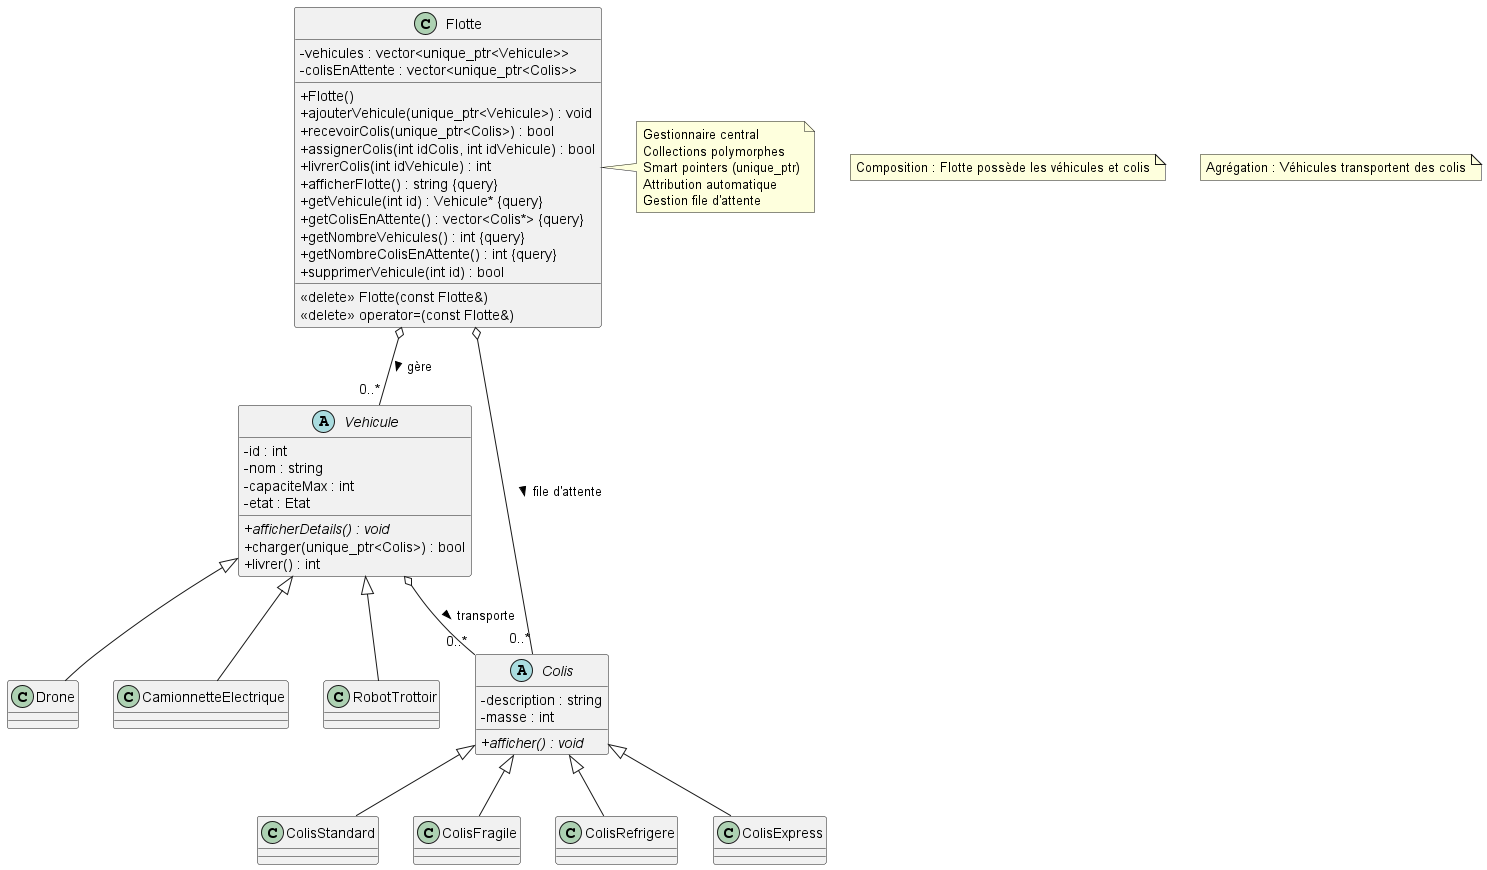

The diagram above was rendered by PlantUML. Its source (embedded in the PNG):
@startuml Classe_Flotte_Complete

skinparam classAttributeIconSize 0
skinparam backgroundColor white
skinparam shadowing false

class Flotte {
  - vehicules : vector<unique_ptr<Vehicule>>
  - colisEnAttente : vector<unique_ptr<Colis>>
  __
  + Flotte()
  + ajouterVehicule(unique_ptr<Vehicule>) : void
  + recevoirColis(unique_ptr<Colis>) : bool
  + assignerColis(int idColis, int idVehicule) : bool
  + livrerColis(int idVehicule) : int
  + afficherFlotte() : string {query}
  + getVehicule(int id) : Vehicule* {query}
  + getColisEnAttente() : vector<Colis*> {query}
  + getNombreVehicules() : int {query}
  + getNombreColisEnAttente() : int {query}
  + supprimerVehicule(int id) : bool
  __
  <<delete>> Flotte(const Flotte&)
  <<delete>> operator=(const Flotte&)
}

abstract class Vehicule {
  - id : int
  - nom : string
  - capaciteMax : int
  - etat : Etat
  __
  + {abstract} afficherDetails() : void
  + charger(unique_ptr<Colis>) : bool
  + livrer() : int
}

abstract class Colis {
  - description : string
  - masse : int
  __
  + {abstract} afficher() : void
}

class Drone
class CamionnetteElectrique
class RobotTrottoir

class ColisStandard
class ColisFragile
class ColisRefrigere
class ColisExpress

Flotte o-- "0..*" Vehicule : gère >
Flotte o-- "0..*" Colis : file d'attente >

Vehicule <|-- Drone
Vehicule <|-- CamionnetteElectrique
Vehicule <|-- RobotTrottoir

Vehicule o-- "0..*" Colis : transporte >

Colis <|-- ColisStandard
Colis <|-- ColisFragile
Colis <|-- ColisRefrigere
Colis <|-- ColisExpress

note right of Flotte
  Gestionnaire central
  Collections polymorphes
  Smart pointers (unique_ptr)
  Attribution automatique
  Gestion file d'attente
end note

note "Composition : Flotte possède les véhicules et colis" as N1
note "Agrégation : Véhicules transportent des colis" as N2

@enduml